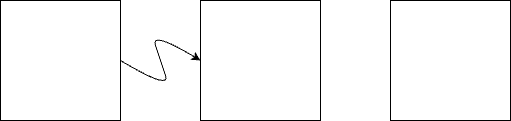

The diagram above was exported from draw.io. Its source (the exported page's mxGraphModel, read from the mxfile embedded in the PNG):
<mxGraphModel dx="1565" dy="257" grid="1" gridSize="10" guides="1" tooltips="1" connect="1" arrows="1" fold="1" page="1" pageScale="1" pageWidth="827" pageHeight="1169" math="0" shadow="0">
  <root>
    <mxCell id="0" />
    <mxCell id="1" parent="0" />
    <mxCell id="2" value="" style="whiteSpace=wrap;html=1;aspect=fixed;" vertex="1" parent="1">
      <mxGeometry x="40" y="40" width="120" height="120" as="geometry" />
    </mxCell>
    <mxCell id="3" value="" style="whiteSpace=wrap;html=1;aspect=fixed;" vertex="1" parent="1">
      <mxGeometry x="240" y="40" width="120" height="120" as="geometry" />
    </mxCell>
    <mxCell id="4" value="" style="whiteSpace=wrap;html=1;aspect=fixed;" vertex="1" parent="1">
      <mxGeometry x="430" y="40" width="120" height="120" as="geometry" />
    </mxCell>
    <mxCell id="5" value="" style="curved=1;endArrow=classic;html=1;entryX=0;entryY=0.5;entryDx=0;entryDy=0;exitX=1;exitY=0.5;exitDx=0;exitDy=0;" edge="1" parent="1" source="2" target="3">
      <mxGeometry width="50" height="50" relative="1" as="geometry">
        <mxPoint x="460" y="130" as="sourcePoint" />
        <mxPoint x="510" y="80" as="targetPoint" />
        <Array as="points">
          <mxPoint x="210" y="130" />
          <mxPoint x="200" y="100" />
          <mxPoint x="190" y="70" />
        </Array>
      </mxGeometry>
    </mxCell>
  </root>
</mxGraphModel>